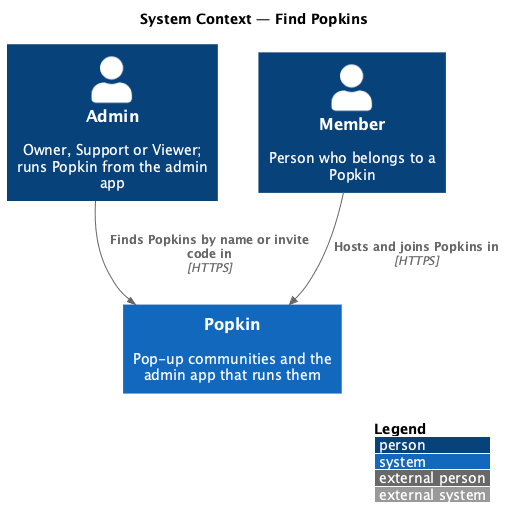

The diagram above was rendered by PlantUML. Its source (embedded in the PNG):
@startuml
!include <C4/C4_Context>
LAYOUT_WITH_LEGEND()
title System Context — Find Popkins

Person(admin, "Admin", "Owner, Support or Viewer; runs Popkin from the admin app")
Person(member, "Member", "Person who belongs to a Popkin")
System(popkin, "Popkin", "Pop-up communities and the admin app that runs them")

Rel(admin, popkin, "Finds Popkins by name or invite code in", "HTTPS")
Rel(member, popkin, "Hosts and joins Popkins in", "HTTPS")
@enduml